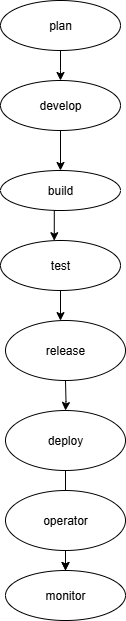

The diagram above was exported from draw.io. Its source (the exported page's mxGraphModel, read from the mxfile embedded in the PNG):
<mxGraphModel dx="1303" dy="703" grid="1" gridSize="10" guides="1" tooltips="1" connect="1" arrows="1" fold="1" page="1" pageScale="1" pageWidth="850" pageHeight="1100" math="0" shadow="0">
  <root>
    <mxCell id="0" />
    <mxCell id="1" parent="0" />
    <mxCell id="QNA92Z8HF3Eg3pxDyC2--18" value="" style="edgeStyle=orthogonalEdgeStyle;rounded=0;orthogonalLoop=1;jettySize=auto;html=1;" edge="1" parent="1" source="QNA92Z8HF3Eg3pxDyC2--1">
      <mxGeometry relative="1" as="geometry">
        <mxPoint x="425" y="340" as="targetPoint" />
      </mxGeometry>
    </mxCell>
    <mxCell id="QNA92Z8HF3Eg3pxDyC2--1" value="plan" style="ellipse;whiteSpace=wrap;html=1;" vertex="1" parent="1">
      <mxGeometry x="365" y="260" width="120" height="50" as="geometry" />
    </mxCell>
    <mxCell id="QNA92Z8HF3Eg3pxDyC2--3" value="build" style="ellipse;whiteSpace=wrap;html=1;" vertex="1" parent="1">
      <mxGeometry x="365" y="430" width="120" height="40" as="geometry" />
    </mxCell>
    <mxCell id="QNA92Z8HF3Eg3pxDyC2--38" value="" style="edgeStyle=orthogonalEdgeStyle;rounded=0;orthogonalLoop=1;jettySize=auto;html=1;" edge="1" parent="1" source="QNA92Z8HF3Eg3pxDyC2--4" target="QNA92Z8HF3Eg3pxDyC2--30">
      <mxGeometry relative="1" as="geometry">
        <Array as="points">
          <mxPoint x="420" y="580" />
          <mxPoint x="420" y="580" />
        </Array>
      </mxGeometry>
    </mxCell>
    <mxCell id="QNA92Z8HF3Eg3pxDyC2--4" value="test" style="ellipse;whiteSpace=wrap;html=1;" vertex="1" parent="1">
      <mxGeometry x="365" y="500" width="120" height="50" as="geometry" />
    </mxCell>
    <mxCell id="QNA92Z8HF3Eg3pxDyC2--8" style="edgeStyle=orthogonalEdgeStyle;rounded=0;orthogonalLoop=1;jettySize=auto;html=1;" edge="1" parent="1" target="QNA92Z8HF3Eg3pxDyC2--7">
      <mxGeometry relative="1" as="geometry">
        <mxPoint x="430" y="640" as="sourcePoint" />
      </mxGeometry>
    </mxCell>
    <mxCell id="QNA92Z8HF3Eg3pxDyC2--13" value="" style="edgeStyle=orthogonalEdgeStyle;rounded=0;orthogonalLoop=1;jettySize=auto;html=1;" edge="1" parent="1" source="QNA92Z8HF3Eg3pxDyC2--7" target="QNA92Z8HF3Eg3pxDyC2--10">
      <mxGeometry relative="1" as="geometry" />
    </mxCell>
    <mxCell id="QNA92Z8HF3Eg3pxDyC2--7" value="deploy" style="ellipse;whiteSpace=wrap;html=1;" vertex="1" parent="1">
      <mxGeometry x="370" y="670" width="120" height="60" as="geometry" />
    </mxCell>
    <mxCell id="QNA92Z8HF3Eg3pxDyC2--12" value="" style="edgeStyle=orthogonalEdgeStyle;rounded=0;orthogonalLoop=1;jettySize=auto;html=1;" edge="1" parent="1" source="QNA92Z8HF3Eg3pxDyC2--9" target="QNA92Z8HF3Eg3pxDyC2--10">
      <mxGeometry relative="1" as="geometry" />
    </mxCell>
    <mxCell id="QNA92Z8HF3Eg3pxDyC2--9" value="operator" style="ellipse;whiteSpace=wrap;html=1;" vertex="1" parent="1">
      <mxGeometry x="370" y="750" width="120" height="60" as="geometry" />
    </mxCell>
    <mxCell id="QNA92Z8HF3Eg3pxDyC2--10" value="monitor" style="ellipse;whiteSpace=wrap;html=1;" vertex="1" parent="1">
      <mxGeometry x="370" y="830" width="120" height="50" as="geometry" />
    </mxCell>
    <mxCell id="QNA92Z8HF3Eg3pxDyC2--36" style="edgeStyle=orthogonalEdgeStyle;rounded=0;orthogonalLoop=1;jettySize=auto;html=1;exitX=0.5;exitY=1;exitDx=0;exitDy=0;entryX=0.5;entryY=0;entryDx=0;entryDy=0;" edge="1" parent="1" source="QNA92Z8HF3Eg3pxDyC2--23" target="QNA92Z8HF3Eg3pxDyC2--3">
      <mxGeometry relative="1" as="geometry" />
    </mxCell>
    <mxCell id="QNA92Z8HF3Eg3pxDyC2--23" value="develop" style="ellipse;whiteSpace=wrap;html=1;" vertex="1" parent="1">
      <mxGeometry x="365" y="340" width="120" height="50" as="geometry" />
    </mxCell>
    <mxCell id="QNA92Z8HF3Eg3pxDyC2--30" value="release" style="ellipse;whiteSpace=wrap;html=1;" vertex="1" parent="1">
      <mxGeometry x="370" y="580" width="120" height="60" as="geometry" />
    </mxCell>
    <mxCell id="QNA92Z8HF3Eg3pxDyC2--41" style="edgeStyle=orthogonalEdgeStyle;rounded=0;orthogonalLoop=1;jettySize=auto;html=1;exitX=0.5;exitY=1;exitDx=0;exitDy=0;entryX=0.448;entryY=0.004;entryDx=0;entryDy=0;entryPerimeter=0;" edge="1" parent="1" source="QNA92Z8HF3Eg3pxDyC2--3" target="QNA92Z8HF3Eg3pxDyC2--4">
      <mxGeometry relative="1" as="geometry" />
    </mxCell>
  </root>
</mxGraphModel>